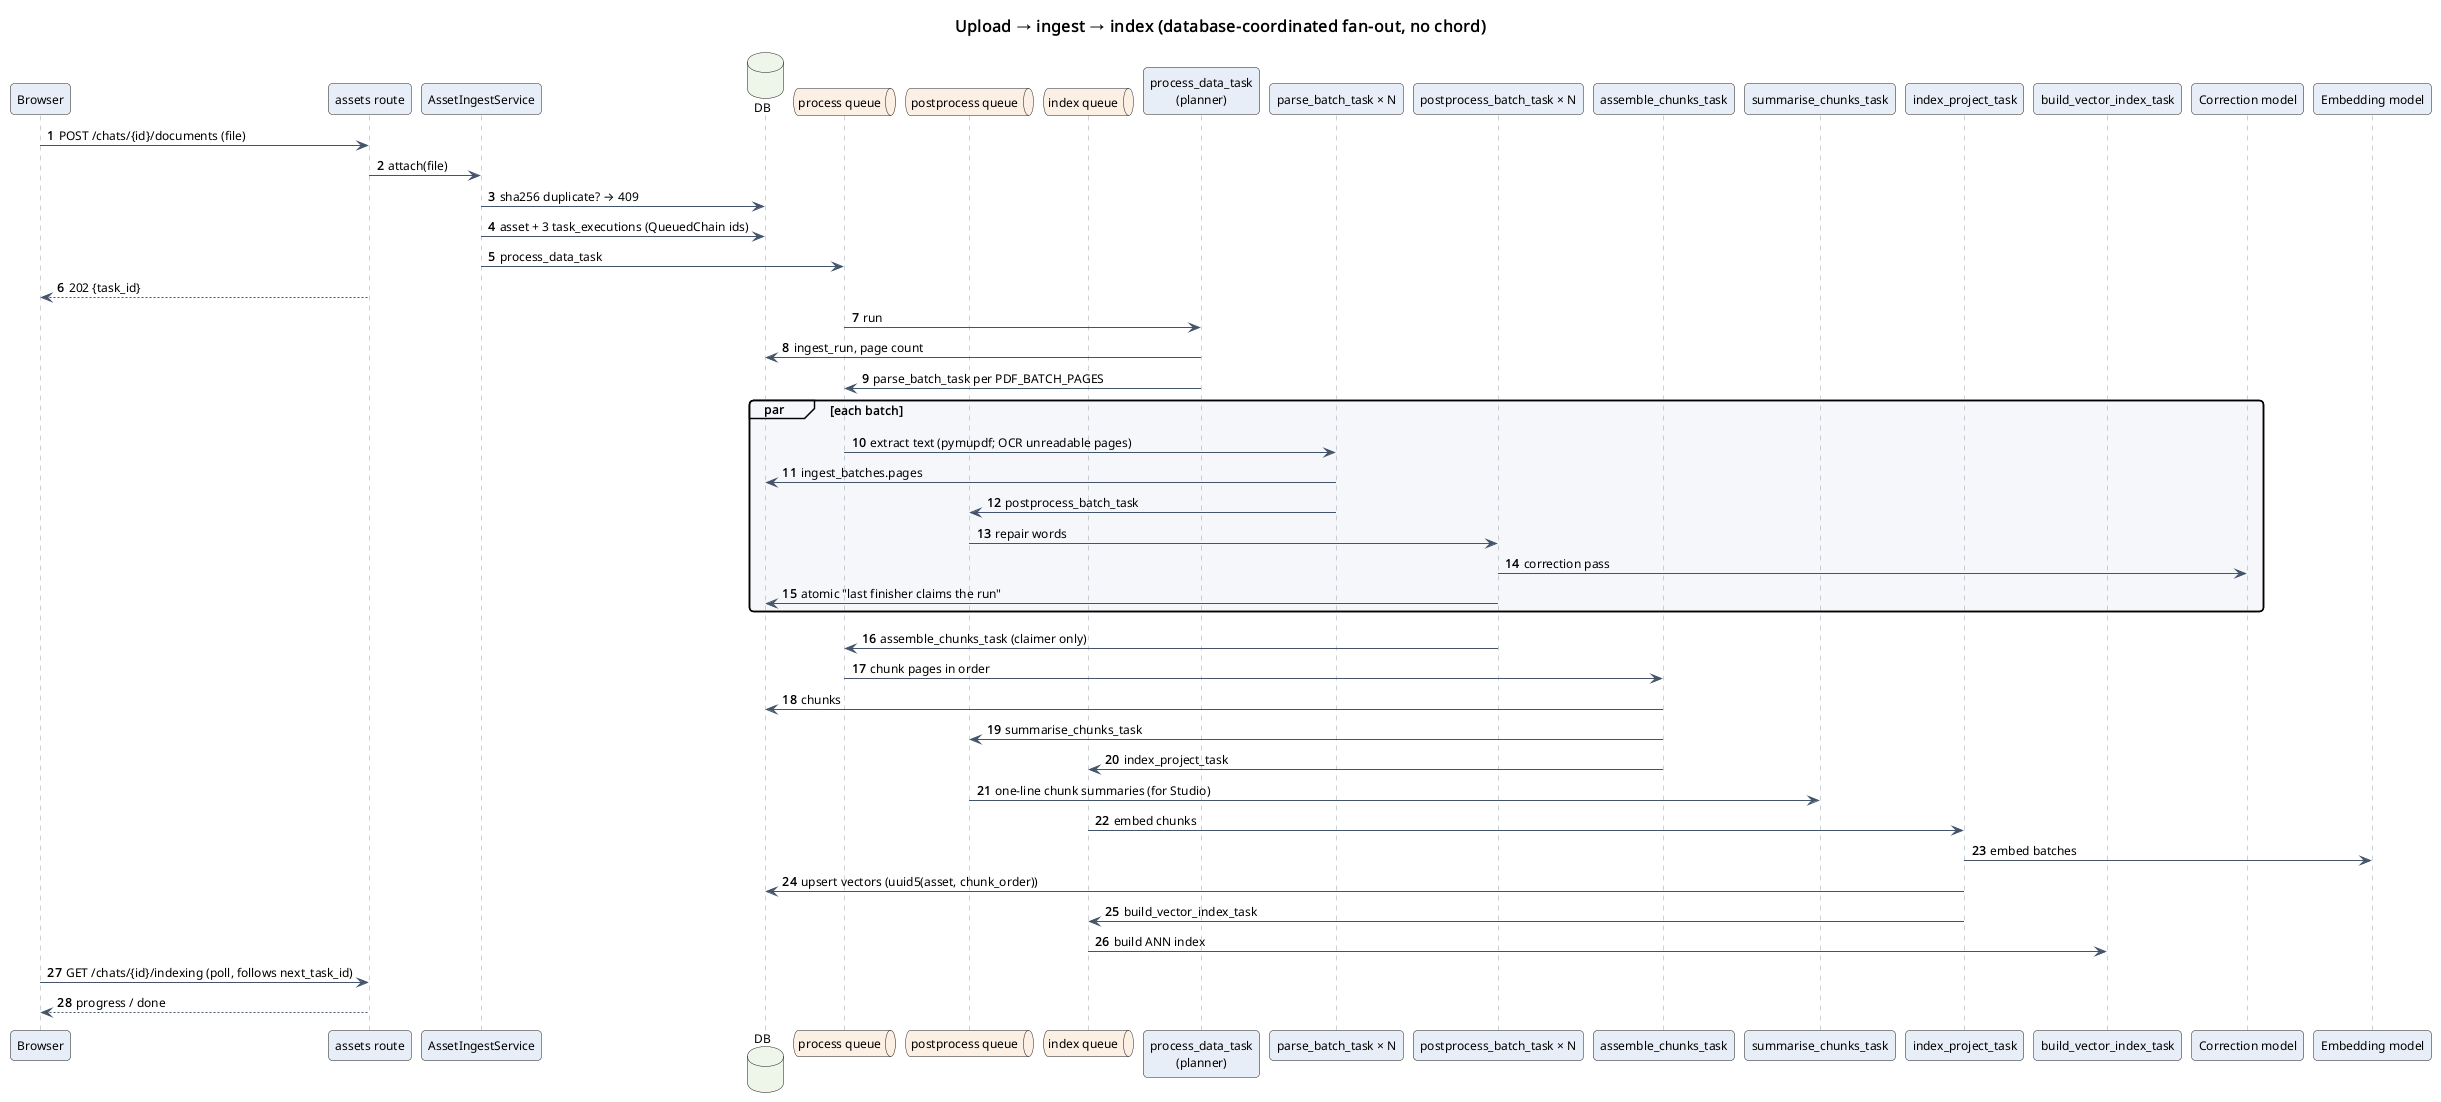

The diagram above was rendered by PlantUML. Its source (embedded in the PNG):
@startuml
!include ../_style.iuml
title Upload → ingest → index (database-coordinated fan-out, no chord)
autonumber "<b>0"

participant "Browser" as ui
participant "assets route" as route
participant "AssetIngestService" as svc
database "DB" as db
queue "process queue" as qp
queue "postprocess queue" as qpp
queue "index queue" as qi
participant "process_data_task\n(planner)" as plan
participant "parse_batch_task × N" as parse
participant "postprocess_batch_task × N" as post
participant "assemble_chunks_task" as asm
participant "summarise_chunks_task" as summ
participant "index_project_task" as idx
participant "build_vector_index_task" as hnsw
participant "Correction model" as fix
participant "Embedding model" as emb

ui -> route : POST /chats/{id}/documents (file)
route -> svc : attach(file)
svc -> db : sha256 duplicate? → 409
svc -> db : asset + 3 task_executions (QueuedChain ids)
svc -> qp : process_data_task
route --> ui : 202 {task_id}

qp -> plan : run
plan -> db : ingest_run, page count
plan -> qp : parse_batch_task per PDF_BATCH_PAGES

par each batch
  qp -> parse : extract text (pymupdf; OCR unreadable pages)
  parse -> db : ingest_batches.pages
  parse -> qpp : postprocess_batch_task
  qpp -> post : repair words
  post -> fix : correction pass
  post -> db : atomic "last finisher claims the run"
end
post -> qp : assemble_chunks_task (claimer only)
qp -> asm : chunk pages in order
asm -> db : chunks
asm -> qpp : summarise_chunks_task
asm -> qi : index_project_task
qpp -> summ : one-line chunk summaries (for Studio)
qi -> idx : embed chunks
idx -> emb : embed batches
idx -> db : upsert vectors (uuid5(asset, chunk_order))
idx -> qi : build_vector_index_task
qi -> hnsw : build ANN index

ui -> route : GET /chats/{id}/indexing (poll, follows next_task_id)
route --> ui : progress / done
@enduml